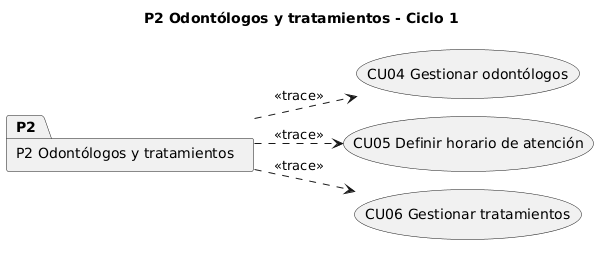

The diagram above was rendered by PlantUML. Its source (embedded in the PNG):
@startuml P2_trace_C1
!pragma layout smetana
title P2 Odontólogos y tratamientos - Ciclo 1
left to right direction
package "P2 Odontólogos y tratamientos" as P2 {
}
usecase "CU04 Gestionar odontólogos" as CU04
usecase "CU05 Definir horario de atención" as CU05
usecase "CU06 Gestionar tratamientos" as CU06
P2 ..> CU04 : <<trace>>
P2 ..> CU05 : <<trace>>
P2 ..> CU06 : <<trace>>
@enduml